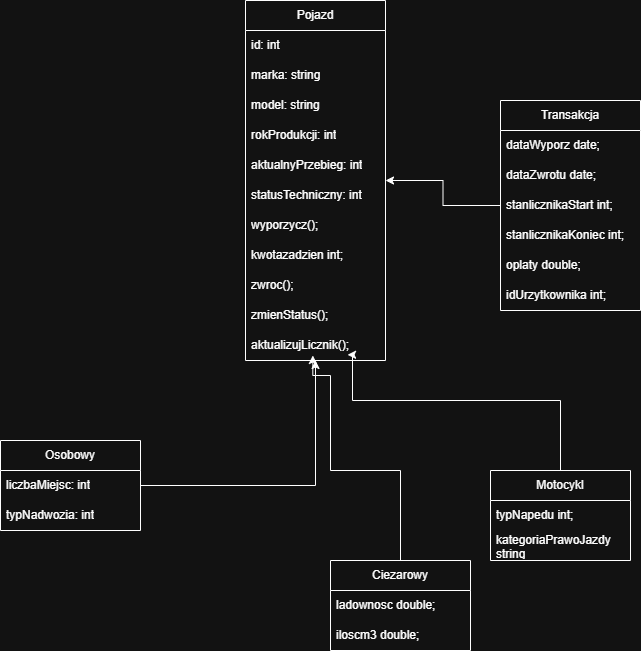

The diagram above was exported from draw.io. Its source (the exported page's mxGraphModel, read from the mxfile embedded in the PNG):
<mxGraphModel dx="998" dy="700" grid="1" gridSize="10" guides="1" tooltips="1" connect="1" arrows="1" fold="1" page="1" pageScale="1" pageWidth="850" pageHeight="1100" math="0" shadow="0">
  <root>
    <mxCell id="0" />
    <mxCell id="1" parent="0" />
    <mxCell id="Km2TGXf0WMjvA7bN1Irj-1" parent="1" style="swimlane;fontStyle=0;childLayout=stackLayout;horizontal=1;startSize=30;horizontalStack=0;resizeParent=1;resizeParentMax=0;resizeLast=0;collapsible=1;marginBottom=0;whiteSpace=wrap;html=1;" value="Pojazd" vertex="1">
      <mxGeometry height="360" width="140" x="355" y="250" as="geometry" />
    </mxCell>
    <mxCell id="Km2TGXf0WMjvA7bN1Irj-3" parent="Km2TGXf0WMjvA7bN1Irj-1" style="text;strokeColor=none;fillColor=none;align=left;verticalAlign=middle;spacingLeft=4;spacingRight=4;overflow=hidden;points=[[0,0.5],[1,0.5]];portConstraint=eastwest;rotatable=0;whiteSpace=wrap;html=1;" value="id: int" vertex="1">
      <mxGeometry height="30" width="140" y="30" as="geometry" />
    </mxCell>
    <mxCell id="Km2TGXf0WMjvA7bN1Irj-4" parent="Km2TGXf0WMjvA7bN1Irj-1" style="text;strokeColor=none;fillColor=none;align=left;verticalAlign=middle;spacingLeft=4;spacingRight=4;overflow=hidden;points=[[0,0.5],[1,0.5]];portConstraint=eastwest;rotatable=0;whiteSpace=wrap;html=1;" value="marka: string" vertex="1">
      <mxGeometry height="30" width="140" y="60" as="geometry" />
    </mxCell>
    <mxCell id="Km2TGXf0WMjvA7bN1Irj-5" parent="Km2TGXf0WMjvA7bN1Irj-1" style="text;strokeColor=none;fillColor=none;align=left;verticalAlign=middle;spacingLeft=4;spacingRight=4;overflow=hidden;points=[[0,0.5],[1,0.5]];portConstraint=eastwest;rotatable=0;whiteSpace=wrap;html=1;" value="model: string" vertex="1">
      <mxGeometry height="30" width="140" y="90" as="geometry" />
    </mxCell>
    <mxCell id="Km2TGXf0WMjvA7bN1Irj-6" parent="Km2TGXf0WMjvA7bN1Irj-1" style="text;strokeColor=none;fillColor=none;align=left;verticalAlign=middle;spacingLeft=4;spacingRight=4;overflow=hidden;points=[[0,0.5],[1,0.5]];portConstraint=eastwest;rotatable=0;whiteSpace=wrap;html=1;" value="rokProdukcji: int" vertex="1">
      <mxGeometry height="30" width="140" y="120" as="geometry" />
    </mxCell>
    <mxCell id="Km2TGXf0WMjvA7bN1Irj-7" parent="Km2TGXf0WMjvA7bN1Irj-1" style="text;strokeColor=none;fillColor=none;align=left;verticalAlign=middle;spacingLeft=4;spacingRight=4;overflow=hidden;points=[[0,0.5],[1,0.5]];portConstraint=eastwest;rotatable=0;whiteSpace=wrap;html=1;" value="aktualnyPrzebieg: int" vertex="1">
      <mxGeometry height="30" width="140" y="150" as="geometry" />
    </mxCell>
    <mxCell id="Km2TGXf0WMjvA7bN1Irj-8" parent="Km2TGXf0WMjvA7bN1Irj-1" style="text;strokeColor=none;fillColor=none;align=left;verticalAlign=middle;spacingLeft=4;spacingRight=4;overflow=hidden;points=[[0,0.5],[1,0.5]];portConstraint=eastwest;rotatable=0;whiteSpace=wrap;html=1;" value="statusTechniczny: int" vertex="1">
      <mxGeometry height="30" width="140" y="180" as="geometry" />
    </mxCell>
    <mxCell id="Km2TGXf0WMjvA7bN1Irj-9" parent="Km2TGXf0WMjvA7bN1Irj-1" style="text;strokeColor=none;fillColor=none;align=left;verticalAlign=middle;spacingLeft=4;spacingRight=4;overflow=hidden;points=[[0,0.5],[1,0.5]];portConstraint=eastwest;rotatable=0;whiteSpace=wrap;html=1;" value="wyporzycz();" vertex="1">
      <mxGeometry height="30" width="140" y="210" as="geometry" />
    </mxCell>
    <mxCell id="Km2TGXf0WMjvA7bN1Irj-30" parent="Km2TGXf0WMjvA7bN1Irj-1" style="text;strokeColor=none;fillColor=none;align=left;verticalAlign=middle;spacingLeft=4;spacingRight=4;overflow=hidden;points=[[0,0.5],[1,0.5]];portConstraint=eastwest;rotatable=0;whiteSpace=wrap;html=1;" value="kwotazadzien int;" vertex="1">
      <mxGeometry height="30" width="140" y="240" as="geometry" />
    </mxCell>
    <mxCell id="Km2TGXf0WMjvA7bN1Irj-10" parent="Km2TGXf0WMjvA7bN1Irj-1" style="text;strokeColor=none;fillColor=none;align=left;verticalAlign=middle;spacingLeft=4;spacingRight=4;overflow=hidden;points=[[0,0.5],[1,0.5]];portConstraint=eastwest;rotatable=0;whiteSpace=wrap;html=1;" value="zwroc();" vertex="1">
      <mxGeometry height="30" width="140" y="270" as="geometry" />
    </mxCell>
    <mxCell id="Km2TGXf0WMjvA7bN1Irj-11" parent="Km2TGXf0WMjvA7bN1Irj-1" style="text;strokeColor=none;fillColor=none;align=left;verticalAlign=middle;spacingLeft=4;spacingRight=4;overflow=hidden;points=[[0,0.5],[1,0.5]];portConstraint=eastwest;rotatable=0;whiteSpace=wrap;html=1;" value="zmienStatus();" vertex="1">
      <mxGeometry height="30" width="140" y="300" as="geometry" />
    </mxCell>
    <mxCell id="Km2TGXf0WMjvA7bN1Irj-12" parent="Km2TGXf0WMjvA7bN1Irj-1" style="text;strokeColor=none;fillColor=none;align=left;verticalAlign=middle;spacingLeft=4;spacingRight=4;overflow=hidden;points=[[0,0.5],[1,0.5]];portConstraint=eastwest;rotatable=0;whiteSpace=wrap;html=1;" value="aktualizujLicznik();" vertex="1">
      <mxGeometry height="30" width="140" y="330" as="geometry" />
    </mxCell>
    <mxCell id="Km2TGXf0WMjvA7bN1Irj-17" edge="1" parent="1" source="Km2TGXf0WMjvA7bN1Irj-13" style="edgeStyle=orthogonalEdgeStyle;rounded=0;orthogonalLoop=1;jettySize=auto;html=1;" target="Km2TGXf0WMjvA7bN1Irj-1">
      <mxGeometry relative="1" as="geometry" />
    </mxCell>
    <mxCell id="Km2TGXf0WMjvA7bN1Irj-13" parent="1" style="swimlane;fontStyle=0;childLayout=stackLayout;horizontal=1;startSize=30;horizontalStack=0;resizeParent=1;resizeParentMax=0;resizeLast=0;collapsible=1;marginBottom=0;whiteSpace=wrap;html=1;" value="Osobowy" vertex="1">
      <mxGeometry height="90" width="140" x="110" y="690" as="geometry" />
    </mxCell>
    <mxCell id="Km2TGXf0WMjvA7bN1Irj-14" parent="Km2TGXf0WMjvA7bN1Irj-13" style="text;strokeColor=none;fillColor=none;align=left;verticalAlign=middle;spacingLeft=4;spacingRight=4;overflow=hidden;points=[[0,0.5],[1,0.5]];portConstraint=eastwest;rotatable=0;whiteSpace=wrap;html=1;" value="liczbaMiejsc: int" vertex="1">
      <mxGeometry height="30" width="140" y="30" as="geometry" />
    </mxCell>
    <mxCell id="Km2TGXf0WMjvA7bN1Irj-15" parent="Km2TGXf0WMjvA7bN1Irj-13" style="text;strokeColor=none;fillColor=none;align=left;verticalAlign=middle;spacingLeft=4;spacingRight=4;overflow=hidden;points=[[0,0.5],[1,0.5]];portConstraint=eastwest;rotatable=0;whiteSpace=wrap;html=1;" value="typNadwozia: int" vertex="1">
      <mxGeometry height="30" width="140" y="60" as="geometry" />
    </mxCell>
    <mxCell id="Km2TGXf0WMjvA7bN1Irj-18" parent="1" style="swimlane;fontStyle=0;childLayout=stackLayout;horizontal=1;startSize=30;horizontalStack=0;resizeParent=1;resizeParentMax=0;resizeLast=0;collapsible=1;marginBottom=0;whiteSpace=wrap;html=1;" value="Ciezarowy" vertex="1">
      <mxGeometry height="90" width="140" x="440" y="810" as="geometry" />
    </mxCell>
    <mxCell id="Km2TGXf0WMjvA7bN1Irj-19" parent="Km2TGXf0WMjvA7bN1Irj-18" style="text;strokeColor=none;fillColor=none;align=left;verticalAlign=middle;spacingLeft=4;spacingRight=4;overflow=hidden;points=[[0,0.5],[1,0.5]];portConstraint=eastwest;rotatable=0;whiteSpace=wrap;html=1;" value="ladownosc double;" vertex="1">
      <mxGeometry height="30" width="140" y="30" as="geometry" />
    </mxCell>
    <mxCell id="Km2TGXf0WMjvA7bN1Irj-21" parent="Km2TGXf0WMjvA7bN1Irj-18" style="text;strokeColor=none;fillColor=none;align=left;verticalAlign=middle;spacingLeft=4;spacingRight=4;overflow=hidden;points=[[0,0.5],[1,0.5]];portConstraint=eastwest;rotatable=0;whiteSpace=wrap;html=1;" value="iloscm3 double;" vertex="1">
      <mxGeometry height="30" width="140" y="60" as="geometry" />
    </mxCell>
    <mxCell id="Km2TGXf0WMjvA7bN1Irj-22" edge="1" parent="1" source="Km2TGXf0WMjvA7bN1Irj-18" style="edgeStyle=orthogonalEdgeStyle;rounded=0;orthogonalLoop=1;jettySize=auto;html=1;entryX=0.481;entryY=0.833;entryDx=0;entryDy=0;entryPerimeter=0;" target="Km2TGXf0WMjvA7bN1Irj-12">
      <mxGeometry relative="1" as="geometry">
        <Array as="points">
          <mxPoint x="510" y="720" />
          <mxPoint x="440" y="720" />
          <mxPoint x="440" y="625" />
        </Array>
      </mxGeometry>
    </mxCell>
    <mxCell id="Km2TGXf0WMjvA7bN1Irj-23" parent="1" style="swimlane;fontStyle=0;childLayout=stackLayout;horizontal=1;startSize=30;horizontalStack=0;resizeParent=1;resizeParentMax=0;resizeLast=0;collapsible=1;marginBottom=0;whiteSpace=wrap;html=1;" value="Motocykl" vertex="1">
      <mxGeometry height="90" width="140" x="600" y="720" as="geometry" />
    </mxCell>
    <mxCell id="Km2TGXf0WMjvA7bN1Irj-24" parent="Km2TGXf0WMjvA7bN1Irj-23" style="text;strokeColor=none;fillColor=none;align=left;verticalAlign=middle;spacingLeft=4;spacingRight=4;overflow=hidden;points=[[0,0.5],[1,0.5]];portConstraint=eastwest;rotatable=0;whiteSpace=wrap;html=1;" value="typNapedu int;" vertex="1">
      <mxGeometry height="30" width="140" y="30" as="geometry" />
    </mxCell>
    <mxCell id="Km2TGXf0WMjvA7bN1Irj-25" parent="Km2TGXf0WMjvA7bN1Irj-23" style="text;strokeColor=none;fillColor=none;align=left;verticalAlign=middle;spacingLeft=4;spacingRight=4;overflow=hidden;points=[[0,0.5],[1,0.5]];portConstraint=eastwest;rotatable=0;whiteSpace=wrap;html=1;" value="kategoriaPrawoJazdy string" vertex="1">
      <mxGeometry height="30" width="140" y="60" as="geometry" />
    </mxCell>
    <mxCell id="Km2TGXf0WMjvA7bN1Irj-26" edge="1" parent="1" source="Km2TGXf0WMjvA7bN1Irj-23" style="edgeStyle=orthogonalEdgeStyle;rounded=0;orthogonalLoop=1;jettySize=auto;html=1;entryX=0.729;entryY=0.811;entryDx=0;entryDy=0;entryPerimeter=0;" target="Km2TGXf0WMjvA7bN1Irj-12">
      <mxGeometry relative="1" as="geometry">
        <Array as="points">
          <mxPoint x="670" y="650" />
          <mxPoint x="462" y="650" />
        </Array>
      </mxGeometry>
    </mxCell>
    <mxCell id="Km2TGXf0WMjvA7bN1Irj-35" edge="1" parent="1" source="Km2TGXf0WMjvA7bN1Irj-27" style="edgeStyle=orthogonalEdgeStyle;rounded=0;orthogonalLoop=1;jettySize=auto;html=1;" target="Km2TGXf0WMjvA7bN1Irj-1">
      <mxGeometry relative="1" as="geometry" />
    </mxCell>
    <mxCell id="Km2TGXf0WMjvA7bN1Irj-27" parent="1" style="swimlane;fontStyle=0;childLayout=stackLayout;horizontal=1;startSize=30;horizontalStack=0;resizeParent=1;resizeParentMax=0;resizeLast=0;collapsible=1;marginBottom=0;whiteSpace=wrap;html=1;" value="Transakcja" vertex="1">
      <mxGeometry height="210" width="140" x="610" y="350" as="geometry" />
    </mxCell>
    <mxCell id="Km2TGXf0WMjvA7bN1Irj-28" parent="Km2TGXf0WMjvA7bN1Irj-27" style="text;strokeColor=none;fillColor=none;align=left;verticalAlign=middle;spacingLeft=4;spacingRight=4;overflow=hidden;points=[[0,0.5],[1,0.5]];portConstraint=eastwest;rotatable=0;whiteSpace=wrap;html=1;" value="dataWyporz date;" vertex="1">
      <mxGeometry height="30" width="140" y="30" as="geometry" />
    </mxCell>
    <mxCell id="Km2TGXf0WMjvA7bN1Irj-29" parent="Km2TGXf0WMjvA7bN1Irj-27" style="text;strokeColor=none;fillColor=none;align=left;verticalAlign=middle;spacingLeft=4;spacingRight=4;overflow=hidden;points=[[0,0.5],[1,0.5]];portConstraint=eastwest;rotatable=0;whiteSpace=wrap;html=1;" value="dataZwrotu date;" vertex="1">
      <mxGeometry height="30" width="140" y="60" as="geometry" />
    </mxCell>
    <mxCell id="Km2TGXf0WMjvA7bN1Irj-31" parent="Km2TGXf0WMjvA7bN1Irj-27" style="text;strokeColor=none;fillColor=none;align=left;verticalAlign=middle;spacingLeft=4;spacingRight=4;overflow=hidden;points=[[0,0.5],[1,0.5]];portConstraint=eastwest;rotatable=0;whiteSpace=wrap;html=1;" value="stanlicznikaStart int;" vertex="1">
      <mxGeometry height="30" width="140" y="90" as="geometry" />
    </mxCell>
    <mxCell id="Km2TGXf0WMjvA7bN1Irj-32" parent="Km2TGXf0WMjvA7bN1Irj-27" style="text;strokeColor=none;fillColor=none;align=left;verticalAlign=middle;spacingLeft=4;spacingRight=4;overflow=hidden;points=[[0,0.5],[1,0.5]];portConstraint=eastwest;rotatable=0;whiteSpace=wrap;html=1;" value="stanlicznikaKoniec int;" vertex="1">
      <mxGeometry height="30" width="140" y="120" as="geometry" />
    </mxCell>
    <mxCell id="Km2TGXf0WMjvA7bN1Irj-33" parent="Km2TGXf0WMjvA7bN1Irj-27" style="text;strokeColor=none;fillColor=none;align=left;verticalAlign=middle;spacingLeft=4;spacingRight=4;overflow=hidden;points=[[0,0.5],[1,0.5]];portConstraint=eastwest;rotatable=0;whiteSpace=wrap;html=1;" value="oplaty double;" vertex="1">
      <mxGeometry height="30" width="140" y="150" as="geometry" />
    </mxCell>
    <mxCell id="Km2TGXf0WMjvA7bN1Irj-34" parent="Km2TGXf0WMjvA7bN1Irj-27" style="text;strokeColor=none;fillColor=none;align=left;verticalAlign=middle;spacingLeft=4;spacingRight=4;overflow=hidden;points=[[0,0.5],[1,0.5]];portConstraint=eastwest;rotatable=0;whiteSpace=wrap;html=1;" value="idUrzytkownika int;" vertex="1">
      <mxGeometry height="30" width="140" y="180" as="geometry" />
    </mxCell>
  </root>
</mxGraphModel>